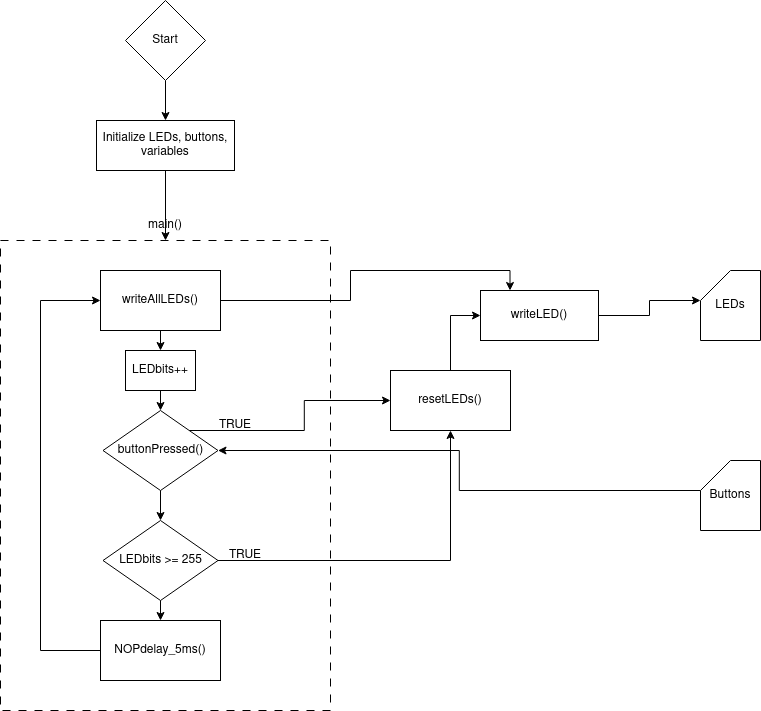

The diagram above was exported from draw.io. Its source (the exported page's mxGraphModel, read from the mxfile embedded in the PNG):
<mxGraphModel dx="1164" dy="774" grid="1" gridSize="10" guides="1" tooltips="1" connect="1" arrows="1" fold="1" page="1" pageScale="1" pageWidth="850" pageHeight="1100" math="0" shadow="0">
  <root>
    <mxCell id="0" />
    <mxCell id="1" parent="0" />
    <mxCell id="aDPGSaRFWOLEquwskWf0-3" style="edgeStyle=orthogonalEdgeStyle;rounded=0;orthogonalLoop=1;jettySize=auto;html=1;exitX=0.5;exitY=1;exitDx=0;exitDy=0;entryX=0.5;entryY=0;entryDx=0;entryDy=0;" edge="1" parent="1" source="aDPGSaRFWOLEquwskWf0-1" target="aDPGSaRFWOLEquwskWf0-2">
      <mxGeometry relative="1" as="geometry" />
    </mxCell>
    <mxCell id="aDPGSaRFWOLEquwskWf0-1" value="Start" style="rhombus;whiteSpace=wrap;html=1;" vertex="1" parent="1">
      <mxGeometry x="175" y="20" width="80" height="80" as="geometry" />
    </mxCell>
    <mxCell id="aDPGSaRFWOLEquwskWf0-29" style="edgeStyle=orthogonalEdgeStyle;rounded=0;orthogonalLoop=1;jettySize=auto;html=1;exitX=0.5;exitY=1;exitDx=0;exitDy=0;entryX=0.5;entryY=0;entryDx=0;entryDy=0;" edge="1" parent="1" source="aDPGSaRFWOLEquwskWf0-2" target="aDPGSaRFWOLEquwskWf0-21">
      <mxGeometry relative="1" as="geometry" />
    </mxCell>
    <mxCell id="aDPGSaRFWOLEquwskWf0-2" value="&lt;div&gt;Initialize LEDs, buttons, variables&lt;br&gt;&lt;/div&gt;" style="rounded=0;whiteSpace=wrap;html=1;" vertex="1" parent="1">
      <mxGeometry x="146" y="140" width="138" height="50" as="geometry" />
    </mxCell>
    <mxCell id="aDPGSaRFWOLEquwskWf0-19" style="edgeStyle=orthogonalEdgeStyle;rounded=0;orthogonalLoop=1;jettySize=auto;html=1;exitX=1;exitY=0.5;exitDx=0;exitDy=0;entryX=0;entryY=0;entryDx=0;entryDy=30;entryPerimeter=0;" edge="1" parent="1" source="aDPGSaRFWOLEquwskWf0-13" target="aDPGSaRFWOLEquwskWf0-18">
      <mxGeometry relative="1" as="geometry" />
    </mxCell>
    <mxCell id="aDPGSaRFWOLEquwskWf0-13" value="writeLED()" style="rounded=0;whiteSpace=wrap;html=1;fillStyle=hatch;gradientColor=none;" vertex="1" parent="1">
      <mxGeometry x="530" y="310" width="118" height="50" as="geometry" />
    </mxCell>
    <mxCell id="aDPGSaRFWOLEquwskWf0-18" value="LEDs" style="shape=card;whiteSpace=wrap;html=1;fillStyle=hatch;gradientColor=none;" vertex="1" parent="1">
      <mxGeometry x="750" y="290" width="60" height="70" as="geometry" />
    </mxCell>
    <mxCell id="aDPGSaRFWOLEquwskWf0-21" value="" style="rounded=0;whiteSpace=wrap;html=1;fillStyle=hatch;gradientColor=none;dashed=1;dashPattern=8 8;" vertex="1" parent="1">
      <mxGeometry x="50" y="260" width="330" height="470" as="geometry" />
    </mxCell>
    <mxCell id="aDPGSaRFWOLEquwskWf0-22" value="main()" style="text;html=1;strokeColor=none;fillColor=none;align=center;verticalAlign=middle;whiteSpace=wrap;rounded=0;dashed=1;dashPattern=8 8;fillStyle=hatch;" vertex="1" parent="1">
      <mxGeometry x="185" y="230" width="60" height="30" as="geometry" />
    </mxCell>
    <mxCell id="aDPGSaRFWOLEquwskWf0-24" style="edgeStyle=orthogonalEdgeStyle;rounded=0;orthogonalLoop=1;jettySize=auto;html=1;exitX=1;exitY=0.5;exitDx=0;exitDy=0;entryX=0.25;entryY=0;entryDx=0;entryDy=0;" edge="1" parent="1" source="aDPGSaRFWOLEquwskWf0-23" target="aDPGSaRFWOLEquwskWf0-13">
      <mxGeometry relative="1" as="geometry" />
    </mxCell>
    <mxCell id="aDPGSaRFWOLEquwskWf0-45" style="edgeStyle=orthogonalEdgeStyle;rounded=0;orthogonalLoop=1;jettySize=auto;html=1;exitX=0.5;exitY=1;exitDx=0;exitDy=0;entryX=0.5;entryY=0;entryDx=0;entryDy=0;" edge="1" parent="1" source="aDPGSaRFWOLEquwskWf0-23" target="aDPGSaRFWOLEquwskWf0-44">
      <mxGeometry relative="1" as="geometry" />
    </mxCell>
    <mxCell id="aDPGSaRFWOLEquwskWf0-23" value="writeAllLEDs()" style="rounded=0;whiteSpace=wrap;html=1;fillStyle=hatch;gradientColor=none;" vertex="1" parent="1">
      <mxGeometry x="150" y="290" width="120" height="60" as="geometry" />
    </mxCell>
    <mxCell id="aDPGSaRFWOLEquwskWf0-37" style="edgeStyle=orthogonalEdgeStyle;rounded=0;orthogonalLoop=1;jettySize=auto;html=1;exitX=1;exitY=0;exitDx=0;exitDy=0;entryX=0;entryY=0.5;entryDx=0;entryDy=0;" edge="1" parent="1" source="aDPGSaRFWOLEquwskWf0-33" target="aDPGSaRFWOLEquwskWf0-34">
      <mxGeometry relative="1" as="geometry" />
    </mxCell>
    <mxCell id="aDPGSaRFWOLEquwskWf0-41" style="edgeStyle=orthogonalEdgeStyle;rounded=0;orthogonalLoop=1;jettySize=auto;html=1;exitX=0.5;exitY=1;exitDx=0;exitDy=0;entryX=0.5;entryY=0;entryDx=0;entryDy=0;" edge="1" parent="1" source="aDPGSaRFWOLEquwskWf0-33" target="aDPGSaRFWOLEquwskWf0-39">
      <mxGeometry relative="1" as="geometry" />
    </mxCell>
    <mxCell id="aDPGSaRFWOLEquwskWf0-33" value="buttonPressed()" style="rhombus;whiteSpace=wrap;html=1;fillStyle=hatch;gradientColor=none;" vertex="1" parent="1">
      <mxGeometry x="152.5" y="430" width="115" height="80" as="geometry" />
    </mxCell>
    <mxCell id="aDPGSaRFWOLEquwskWf0-35" style="edgeStyle=orthogonalEdgeStyle;rounded=0;orthogonalLoop=1;jettySize=auto;html=1;exitX=0.5;exitY=0;exitDx=0;exitDy=0;entryX=0;entryY=0.5;entryDx=0;entryDy=0;" edge="1" parent="1" source="aDPGSaRFWOLEquwskWf0-34" target="aDPGSaRFWOLEquwskWf0-13">
      <mxGeometry relative="1" as="geometry" />
    </mxCell>
    <mxCell id="aDPGSaRFWOLEquwskWf0-34" value="resetLEDs()" style="rounded=0;whiteSpace=wrap;html=1;fillStyle=hatch;gradientColor=none;" vertex="1" parent="1">
      <mxGeometry x="440" y="390" width="120" height="60" as="geometry" />
    </mxCell>
    <mxCell id="aDPGSaRFWOLEquwskWf0-42" style="edgeStyle=orthogonalEdgeStyle;rounded=0;orthogonalLoop=1;jettySize=auto;html=1;exitX=1;exitY=0.5;exitDx=0;exitDy=0;entryX=0.5;entryY=1;entryDx=0;entryDy=0;" edge="1" parent="1" source="aDPGSaRFWOLEquwskWf0-39" target="aDPGSaRFWOLEquwskWf0-34">
      <mxGeometry relative="1" as="geometry" />
    </mxCell>
    <mxCell id="aDPGSaRFWOLEquwskWf0-47" style="edgeStyle=orthogonalEdgeStyle;rounded=0;orthogonalLoop=1;jettySize=auto;html=1;exitX=0.5;exitY=1;exitDx=0;exitDy=0;entryX=0.5;entryY=0;entryDx=0;entryDy=0;" edge="1" parent="1" source="aDPGSaRFWOLEquwskWf0-39" target="aDPGSaRFWOLEquwskWf0-43">
      <mxGeometry relative="1" as="geometry" />
    </mxCell>
    <mxCell id="aDPGSaRFWOLEquwskWf0-39" value="LEDbits &amp;gt;= 255" style="rhombus;whiteSpace=wrap;html=1;fillStyle=hatch;gradientColor=none;" vertex="1" parent="1">
      <mxGeometry x="152.5" y="540" width="115" height="80" as="geometry" />
    </mxCell>
    <mxCell id="aDPGSaRFWOLEquwskWf0-48" style="edgeStyle=orthogonalEdgeStyle;rounded=0;orthogonalLoop=1;jettySize=auto;html=1;exitX=0;exitY=0.5;exitDx=0;exitDy=0;entryX=0;entryY=0.5;entryDx=0;entryDy=0;" edge="1" parent="1" source="aDPGSaRFWOLEquwskWf0-43" target="aDPGSaRFWOLEquwskWf0-23">
      <mxGeometry relative="1" as="geometry">
        <Array as="points">
          <mxPoint x="90" y="670" />
          <mxPoint x="90" y="320" />
        </Array>
      </mxGeometry>
    </mxCell>
    <mxCell id="aDPGSaRFWOLEquwskWf0-43" value="NOPdelay_5ms()" style="rounded=0;whiteSpace=wrap;html=1;fillStyle=hatch;gradientColor=none;" vertex="1" parent="1">
      <mxGeometry x="150" y="640" width="120" height="60" as="geometry" />
    </mxCell>
    <mxCell id="aDPGSaRFWOLEquwskWf0-46" style="edgeStyle=orthogonalEdgeStyle;rounded=0;orthogonalLoop=1;jettySize=auto;html=1;exitX=0.5;exitY=1;exitDx=0;exitDy=0;entryX=0.5;entryY=0;entryDx=0;entryDy=0;" edge="1" parent="1" source="aDPGSaRFWOLEquwskWf0-44" target="aDPGSaRFWOLEquwskWf0-33">
      <mxGeometry relative="1" as="geometry" />
    </mxCell>
    <mxCell id="aDPGSaRFWOLEquwskWf0-44" value="LEDbits++" style="rounded=0;whiteSpace=wrap;html=1;fillStyle=hatch;gradientColor=none;" vertex="1" parent="1">
      <mxGeometry x="175" y="370" width="70" height="40" as="geometry" />
    </mxCell>
    <mxCell id="aDPGSaRFWOLEquwskWf0-52" style="edgeStyle=orthogonalEdgeStyle;rounded=0;orthogonalLoop=1;jettySize=auto;html=1;exitX=0;exitY=0;exitDx=0;exitDy=30;exitPerimeter=0;entryX=1;entryY=0.5;entryDx=0;entryDy=0;" edge="1" parent="1" source="aDPGSaRFWOLEquwskWf0-50" target="aDPGSaRFWOLEquwskWf0-33">
      <mxGeometry relative="1" as="geometry" />
    </mxCell>
    <mxCell id="aDPGSaRFWOLEquwskWf0-50" value="Buttons" style="shape=card;whiteSpace=wrap;html=1;fillStyle=hatch;gradientColor=none;" vertex="1" parent="1">
      <mxGeometry x="750" y="480" width="60" height="70" as="geometry" />
    </mxCell>
    <mxCell id="aDPGSaRFWOLEquwskWf0-53" value="TRUE" style="text;html=1;strokeColor=none;fillColor=none;align=center;verticalAlign=middle;whiteSpace=wrap;rounded=0;fillStyle=hatch;" vertex="1" parent="1">
      <mxGeometry x="255" y="430" width="60" height="30" as="geometry" />
    </mxCell>
    <mxCell id="aDPGSaRFWOLEquwskWf0-54" value="TRUE" style="text;html=1;strokeColor=none;fillColor=none;align=center;verticalAlign=middle;whiteSpace=wrap;rounded=0;fillStyle=hatch;" vertex="1" parent="1">
      <mxGeometry x="265" y="560" width="60" height="30" as="geometry" />
    </mxCell>
  </root>
</mxGraphModel>